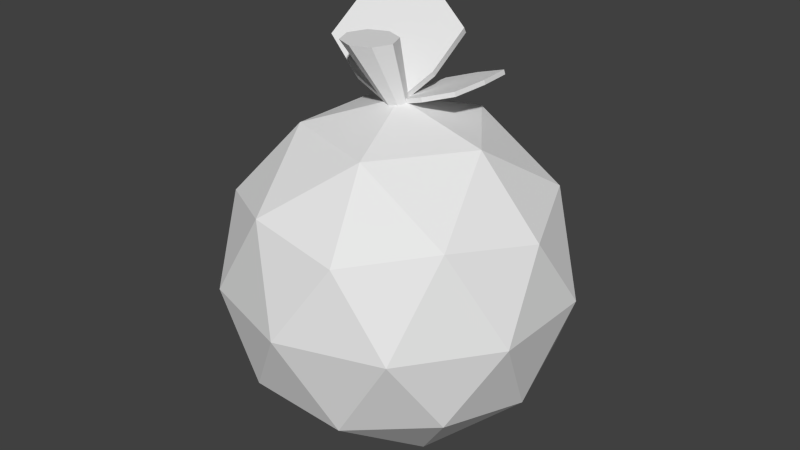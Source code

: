 # Source: Orange.blend  (saved by Blender 2.76.0; exported with 4.5.12 LTS)
import bpy
from mathutils import Matrix  # noqa: F401  (used for matrix-valued properties, if any)

bpy.ops.wm.read_factory_settings(use_empty=True)
scene = bpy.context.scene
scene.name = 'Scene'

# ---- collections
col_collection_1 = bpy.data.collections.new('Collection 1'); scene.collection.children.link(col_collection_1)

# ---- world
world_world = bpy.data.worlds.new('World'); scene.world = world_world
world_world.color = (0.05088, 0.05088, 0.05088)
world_world.use_sun_shadow = False
world_world.sun_shadow_jitter_overblur = 0.0
world_world.cycles.sampling_method = 'MANUAL'
world_world.cycles.sample_map_resolution = 256

# ---- meshes
me_icosphere = bpy.data.meshes.new('Icosphere')
me_icosphere.from_pydata([(0.0, 0.0, -1.0), (0.7236, -0.5257, -0.4472), (-0.2764, -0.8506, -0.4472), (-0.8944, 0.0, -0.4472), (-0.2764, 0.8506, -0.4472), (0.7236, 0.5257, -0.4472), (0.2764, -0.8506, 0.4472), (-0.7236, -0.5257, 0.4472), (-0.7236, 0.5257, 0.4472), (0.2764, 0.8506, 0.4472), (0.8944, 0.0, 0.4472), (0.0, 0.0, 1.0), (-0.1625, -0.5, -0.8507), (0.4253, -0.309, -0.8507), (0.2629, -0.809, -0.5257), (0.8506, 0.0, -0.5257), (0.4253, 0.309, -0.8507), (-0.5257, 0.0, -0.8507), (-0.6882, -0.5, -0.5257), (-0.1625, 0.5, -0.8507), (-0.6882, 0.5, -0.5257), (0.2629, 0.809, -0.5257), (0.9511, -0.309, 0.0), (0.9511, 0.309, 0.0), (0.0, -1.0, 0.0), (0.5878, -0.809, 0.0), (-0.9511, -0.309, 0.0), (-0.5878, -0.809, 0.0), (-0.5878, 0.809, 0.0), (-0.9511, 0.309, 0.0), (0.5878, 0.809, 0.0), (0.0, 1.0, 0.0), (0.6882, -0.5, 0.5257), (-0.2629, -0.809, 0.5257), (-0.8506, 0.0, 0.5257), (-0.2629, 0.809, 0.5257), (0.6882, 0.5, 0.5257), (0.1625, -0.5, 0.8507), (0.5257, 0.0, 0.8507), (-0.4253, -0.309, 0.8507), (-0.4253, 0.309, 0.8507), (0.1625, 0.5, 0.8507), (-4.277e-08, 0.05468, 0.9352), (-0.1274, 0.06693, 1.313), (0.03866, 0.03866, 0.9352), (-0.01823, 0.02171, 1.313), (0.05468, 4.768e-10, 0.9352), (0.02699, -0.08747, 1.313), (0.03866, -0.03866, 0.9352), (-0.01823, -0.1967, 1.313), (-4.755e-08, -0.05468, 0.9352), (-0.1274, -0.2419, 1.313), (-0.03866, -0.03866, 0.9352), (-0.2366, -0.1967, 1.313), (-0.05468, 3.519e-09, 0.9352), (-0.2818, -0.08747, 1.313), (-0.03866, 0.03866, 0.9352), (-0.2366, 0.02171, 1.313), (-0.5893, 0.1418, 1.164), (-0.0137, -0.03373, 0.9382), (-0.4808, 0.6048, 1.489), (0.09484, 0.4293, 1.263), (-0.5762, 0.3858, 1.342), (-0.3093, 0.02096, 1.028), (0.08169, 0.1852, 1.084), (-0.1852, 0.5501, 1.399), (-0.2472, 0.2855, 1.213), (-0.5705, 0.3607, 1.376), (-0.5837, 0.1167, 1.198), (-0.3036, -0.004121, 1.062), (-0.008083, -0.0588, 0.972), (0.08731, 0.1602, 1.118), (0.1005, 0.4042, 1.297), (-0.1796, 0.525, 1.433), (-0.4752, 0.5797, 1.522), (-0.2416, 0.2604, 1.247), (0.008975, 0.386, 0.9789), (-0.01534, -0.00783, 0.9609), (0.3416, 0.449, 1.082), (0.3173, 0.0552, 1.064), (0.177, 0.4456, 1.032), (-0.02694, 0.1846, 0.9625), (0.1492, -0.004445, 1.011), (0.3532, 0.2566, 1.081), (0.1631, 0.2206, 1.022), (0.1694, 0.4449, 1.057), (0.001349, 0.3853, 1.004), (-0.03457, 0.1839, 0.9875), (-0.02297, -0.008502, 0.9858), (0.1416, -0.005117, 1.036), (0.3097, 0.05453, 1.089), (0.3456, 0.2559, 1.105), (0.334, 0.4483, 1.107), (0.1555, 0.2199, 1.046)], [], [(0, 13, 12), (1, 13, 15), (0, 12, 17), (0, 17, 19), (0, 19, 16), (1, 15, 22), (2, 14, 24), (3, 18, 26), (4, 20, 28), (5, 21, 30), (1, 22, 25), (2, 24, 27), (3, 26, 29), (4, 28, 31), (5, 30, 23), (6, 32, 37), (7, 33, 39), (8, 34, 40), (9, 35, 41), (10, 36, 38), (38, 41, 11), (38, 36, 41), (36, 9, 41), (41, 40, 11), (41, 35, 40), (35, 8, 40), (40, 39, 11), (40, 34, 39), (34, 7, 39), (39, 37, 11), (39, 33, 37), (33, 6, 37), (37, 38, 11), (37, 32, 38), (32, 10, 38), (23, 36, 10), (23, 30, 36), (30, 9, 36), (31, 35, 9), (31, 28, 35), (28, 8, 35), (29, 34, 8), (29, 26, 34), (26, 7, 34), (27, 33, 7), (27, 24, 33), (24, 6, 33), (25, 32, 6), (25, 22, 32), (22, 10, 32), (30, 31, 9), (30, 21, 31), (21, 4, 31), (28, 29, 8), (28, 20, 29), (20, 3, 29), (26, 27, 7), (26, 18, 27), (18, 2, 27), (24, 25, 6), (24, 14, 25), (14, 1, 25), (22, 23, 10), (22, 15, 23), (15, 5, 23), (16, 21, 5), (16, 19, 21), (19, 4, 21), (19, 20, 4), (19, 17, 20), (17, 3, 20), (17, 18, 3), (17, 12, 18), (12, 2, 18), (15, 16, 5), (15, 13, 16), (13, 0, 16), (12, 14, 2), (12, 13, 14), (13, 1, 14), (42, 43, 45, 44), (44, 45, 47, 46), (46, 47, 49, 48), (48, 49, 51, 50), (50, 51, 53, 52), (52, 53, 55, 54), (45, 43, 57, 55, 53, 51, 49, 47), (56, 57, 43, 42), (54, 55, 57, 56), (42, 44, 46, 48, 50, 52, 54, 56), (66, 65, 61, 64), (62, 60, 65, 66), (58, 62, 66, 63), (63, 66, 64, 59), (75, 71, 72, 73), (67, 75, 73, 74), (68, 69, 75, 67), (69, 70, 71, 75), (63, 59, 70, 69), (59, 64, 71, 70), (60, 62, 67, 74), (64, 61, 72, 71), (62, 58, 68, 67), (61, 65, 73, 72), (58, 63, 69, 68), (65, 60, 74, 73), (84, 83, 79, 82), (80, 78, 83, 84), (76, 80, 84, 81), (81, 84, 82, 77), (93, 89, 90, 91), (85, 93, 91, 92), (86, 87, 93, 85), (87, 88, 89, 93), (81, 77, 88, 87), (77, 82, 89, 88), (78, 80, 85, 92), (82, 79, 90, 89), (80, 76, 86, 85), (79, 83, 91, 90), (76, 81, 87, 86), (83, 78, 92, 91)])
_uv = me_icosphere.uv_layers.new(name='UVMap')
_uv.uv.foreach_set('vector', [0.1645, 0.7301, 0.2449, 0.7301, 0.2449, 0.8105, 0.1645, 0.7301, 0.2449, 0.7301, 0.2449, 0.8105, 0.1645, 0.7301, 0.2449, 0.7301, 0.2449, 0.8105, 0.1645, 0.7301, 0.2449, 0.7301, 0.2449, 0.8105, 0.1645, 0.7301, 0.2449, 0.7301, 0.2449, 0.8105, 0.1645, 0.7301, 0.2449, 0.7301, 0.2449, 0.8105, 0.1645, 0.7301, 0.2449, 0.7301, 0.2449, 0.8105, 0.1645, 0.7301, 0.2449, 0.7301, 0.2449, 0.8105, 0.1645, 0.7301, 0.2449, 0.7301, 0.2449, 0.8105, 0.1645, 0.7301, 0.2449, 0.7301, 0.2449, 0.8105, 0.1645, 0.7301, 0.2449, 0.7301, 0.2449, 0.8105, 0.1645, 0.7301, 0.2449, 0.7301, 0.2449, 0.8105, 0.1645, 0.7301, 0.2449, 0.7301, 0.2449, 0.8105, 0.1645, 0.7301, 0.2449, 0.7301, 0.2449, 0.8105, 0.1645, 0.7301, 0.2449, 0.7301, 0.2449, 0.8105, 0.1645, 0.7301, 0.2449, 0.7301, 0.2449, 0.8105, 0.1645, 0.7301, 0.2449, 0.7301, 0.2449, 0.8105, 0.1645, 0.7301, 0.2449, 0.7301, 0.2449, 0.8105, 0.1645, 0.7301, 0.2449, 0.7301, 0.2449, 0.8105, 0.1645, 0.7301, 0.2449, 0.7301, 0.2449, 0.8105, 0.1645, 0.7301, 0.2449, 0.7301, 0.2449, 0.8105, 0.1645, 0.7301, 0.2449, 0.7301, 0.2449, 0.8105, 0.1645, 0.7301, 0.2449, 0.7301, 0.2449, 0.8105, 0.1645, 0.7301, 0.2449, 0.7301, 0.2449, 0.8105, 0.1645, 0.7301, 0.2449, 0.7301, 0.2449, 0.8105, 0.1645, 0.7301, 0.2449, 0.7301, 0.2449, 0.8105, 0.1645, 0.7301, 0.2449, 0.7301, 0.2449, 0.8105, 0.1645, 0.7301, 0.2449, 0.7301, 0.2449, 0.8105, 0.1645, 0.7301, 0.2449, 0.7301, 0.2449, 0.8105, 0.1645, 0.7301, 0.2449, 0.7301, 0.2449, 0.8105, 0.1645, 0.7301, 0.2449, 0.7301, 0.2449, 0.8105, 0.1645, 0.7301, 0.2449, 0.7301, 0.2449, 0.8105, 0.1645, 0.7301, 0.2449, 0.7301, 0.2449, 0.8105, 0.1645, 0.7301, 0.2449, 0.7301, 0.2449, 0.8105, 0.1645, 0.7301, 0.2449, 0.7301, 0.2449, 0.8105, 0.1645, 0.7301, 0.2449, 0.7301, 0.2449, 0.8105, 0.1645, 0.7301, 0.2449, 0.7301, 0.2449, 0.8105, 0.1645, 0.7301, 0.2449, 0.7301, 0.2449, 0.8105, 0.1645, 0.7301, 0.2449, 0.7301, 0.2449, 0.8105, 0.1645, 0.7301, 0.2449, 0.7301, 0.2449, 0.8105, 0.1645, 0.7301, 0.2449, 0.7301, 0.2449, 0.8105, 0.1645, 0.7301, 0.2449, 0.7301, 0.2449, 0.8105, 0.1645, 0.7301, 0.2449, 0.7301, 0.2449, 0.8105, 0.1645, 0.7301, 0.2449, 0.7301, 0.2449, 0.8105, 0.1645, 0.7301, 0.2449, 0.7301, 0.2449, 0.8105, 0.1645, 0.7301, 0.2449, 0.7301, 0.2449, 0.8105, 0.1645, 0.7301, 0.2449, 0.7301, 0.2449, 0.8105, 0.1645, 0.7301, 0.2449, 0.7301, 0.2449, 0.8105, 0.1645, 0.7301, 0.2449, 0.7301, 0.2449, 0.8105, 0.1645, 0.7301, 0.2449, 0.7301, 0.2449, 0.8105, 0.1645, 0.7301, 0.2449, 0.7301, 0.2449, 0.8105, 0.1645, 0.7301, 0.2449, 0.7301, 0.2449, 0.8105, 0.1645, 0.7301, 0.2449, 0.7301, 0.2449, 0.8105, 0.1645, 0.7301, 0.2449, 0.7301, 0.2449, 0.8105, 0.1645, 0.7301, 0.2449, 0.7301, 0.2449, 0.8105, 0.1645, 0.7301, 0.2449, 0.7301, 0.2449, 0.8105, 0.1645, 0.7301, 0.2449, 0.7301, 0.2449, 0.8105, 0.1645, 0.7301, 0.2449, 0.7301, 0.2449, 0.8105, 0.1645, 0.7301, 0.2449, 0.7301, 0.2449, 0.8105, 0.1645, 0.7301, 0.2449, 0.7301, 0.2449, 0.8105, 0.1645, 0.7301, 0.2449, 0.7301, 0.2449, 0.8105, 0.1645, 0.7301, 0.2449, 0.7301, 0.2449, 0.8105, 0.1645, 0.7301, 0.2449, 0.7301, 0.2449, 0.8105, 0.1645, 0.7301, 0.2449, 0.7301, 0.2449, 0.8105, 0.1645, 0.7301, 0.2449, 0.7301, 0.2449, 0.8105, 0.1645, 0.7301, 0.2449, 0.7301, 0.2449, 0.8105, 0.1645, 0.7301, 0.2449, 0.7301, 0.2449, 0.8105, 0.1645, 0.7301, 0.2449, 0.7301, 0.2449, 0.8105, 0.1645, 0.7301, 0.2449, 0.7301, 0.2449, 0.8105, 0.1645, 0.7301, 0.2449, 0.7301, 0.2449, 0.8105, 0.1645, 0.7301, 0.2449, 0.7301, 0.2449, 0.8105, 0.1645, 0.7301, 0.2449, 0.7301, 0.2449, 0.8105, 0.1645, 0.7301, 0.2449, 0.7301, 0.2449, 0.8105, 0.1645, 0.7301, 0.2449, 0.7301, 0.2449, 0.8105, 0.1645, 0.7301, 0.2449, 0.7301, 0.2449, 0.8105, 0.1645, 0.7301, 0.2449, 0.7301, 0.2449, 0.8105, 0.1645, 0.7301, 0.2449, 0.7301, 0.2449, 0.8105, 0.1645, 0.7301, 0.2449, 0.7301, 0.2449, 0.8105, 0.1645, 0.7301, 0.2449, 0.7301, 0.2449, 0.8105, 0.1645, 0.7301, 0.2449, 0.7301, 0.2449, 0.8105, 0.2049, 0.1424, 0.3419, 0.1424, 0.3419, 0.2794, 0.2049, 0.2794, 0.2049, 0.1424, 0.3419, 0.1424, 0.3419, 0.2794, 0.2049, 0.2794, 0.2049, 0.1424, 0.3419, 0.1424, 0.3419, 0.2794, 0.2049, 0.2794, 0.2049, 0.1424, 0.3419, 0.1424, 0.3419, 0.2794, 0.2049, 0.2794, 0.2049, 0.1424, 0.3419, 0.1424, 0.3419, 0.2794, 0.2049, 0.2794, 0.2049, 0.1424, 0.3419, 0.1424, 0.3419, 0.2794, 0.2049, 0.2794, 0.2734, 0.2794, 0.3219, 0.2594, 0.3419, 0.2109, 0.3219, 0.1625, 0.2734, 0.1424, 0.225, 0.1625, 0.2049, 0.2109, 0.225, 0.2594, 0.2049, 0.1424, 0.3419, 0.1424, 0.3419, 0.2794, 0.2049, 0.2794, 0.2049, 0.1424, 0.3419, 0.1424, 0.3419, 0.2794, 0.2049, 0.2794, 0.2734, 0.2794, 0.3219, 0.2594, 0.3419, 0.2109, 0.3219, 0.1625, 0.2734, 0.1424, 0.225, 0.1625, 0.2049, 0.2109, 0.225, 0.2594, 0.7058, 0.7198, 0.8286, 0.7198, 0.8286, 0.8427, 0.7058, 0.8427, 0.7058, 0.7198, 0.8286, 0.7198, 0.8286, 0.8427, 0.7058, 0.8427, 0.7058, 0.7198, 0.8286, 0.7198, 0.8286, 0.8427, 0.7058, 0.8427, 0.7058, 0.7198, 0.8286, 0.7198, 0.8286, 0.8427, 0.7058, 0.8427, 0.7058, 0.7198, 0.8286, 0.7198, 0.8286, 0.8427, 0.7058, 0.8427, 0.7058, 0.7198, 0.8286, 0.7198, 0.8286, 0.8427, 0.7058, 0.8427, 0.7058, 0.7198, 0.8286, 0.7198, 0.8286, 0.8427, 0.7058, 0.8427, 0.7058, 0.7198, 0.8286, 0.7198, 0.8286, 0.8427, 0.7058, 0.8427, 0.7058, 0.7198, 0.8286, 0.7198, 0.8286, 0.8427, 0.7058, 0.8427, 0.7058, 0.7198, 0.8286, 0.7198, 0.8286, 0.8427, 0.7058, 0.8427, 0.7058, 0.7198, 0.8286, 0.7198, 0.8286, 0.8427, 0.7058, 0.8427, 0.7058, 0.7198, 0.8286, 0.7198, 0.8286, 0.8427, 0.7058, 0.8427, 0.7058, 0.7198, 0.8286, 0.7198, 0.8286, 0.8427, 0.7058, 0.8427, 0.7058, 0.7198, 0.8286, 0.7198, 0.8286, 0.8427, 0.7058, 0.8427, 0.7058, 0.7198, 0.8286, 0.7198, 0.8286, 0.8427, 0.7058, 0.8427, 0.7058, 0.7198, 0.8286, 0.7198, 0.8286, 0.8427, 0.7058, 0.8427, 0.7117, 0.1632, 0.8196, 0.1632, 0.8196, 0.2711, 0.7117, 0.2711, 0.7117, 0.1632, 0.8196, 0.1632, 0.8196, 0.2711, 0.7117, 0.2711, 0.7117, 0.1632, 0.8196, 0.1632, 0.8196, 0.2711, 0.7117, 0.2711, 0.7117, 0.1632, 0.8196, 0.1632, 0.8196, 0.2711, 0.7117, 0.2711, 0.7117, 0.1632, 0.8196, 0.1632, 0.8196, 0.2711, 0.7117, 0.2711, 0.7117, 0.1632, 0.8196, 0.1632, 0.8196, 0.2711, 0.7117, 0.2711, 0.7117, 0.1632, 0.8196, 0.1632, 0.8196, 0.2711, 0.7117, 0.2711, 0.7117, 0.1632, 0.8196, 0.1632, 0.8196, 0.2711, 0.7117, 0.2711, 0.7117, 0.1632, 0.8196, 0.1632, 0.8196, 0.2711, 0.7117, 0.2711, 0.7117, 0.1632, 0.8196, 0.1632, 0.8196, 0.2711, 0.7117, 0.2711, 0.7117, 0.1632, 0.8196, 0.1632, 0.8196, 0.2711, 0.7117, 0.2711, 0.7117, 0.1632, 0.8196, 0.1632, 0.8196, 0.2711, 0.7117, 0.2711, 0.7117, 0.1632, 0.8196, 0.1632, 0.8196, 0.2711, 0.7117, 0.2711, 0.7117, 0.1632, 0.8196, 0.1632, 0.8196, 0.2711, 0.7117, 0.2711, 0.7117, 0.1632, 0.8196, 0.1632, 0.8196, 0.2711, 0.7117, 0.2711, 0.7117, 0.1632, 0.8196, 0.1632, 0.8196, 0.2711, 0.7117, 0.2711])
me_icosphere.use_remesh_preserve_volume = False
me_icosphere.use_remesh_preserve_attributes = False
me_icosphere.use_mirror_vertex_groups = False
me_icosphere.update()

# ---- objects
ob_icosphere = bpy.data.objects.new('Icosphere', me_icosphere)

# ---- transforms, parenting, visibility, modifiers, constraints
ob_icosphere.location = (0.0, 0.0, 0.0)
ob_icosphere.lineart.crease_threshold = 0.0

# ---- collection membership
col_collection_1.objects.link(ob_icosphere)

# ---- scene / render settings (as saved in the file)
scene.frame_start = 1; scene.frame_end = 250; scene.frame_set(1)
scene.render.engine = 'BLENDER_EEVEE_NEXT'
scene.render.resolution_percentage = 50
scene.render.dither_intensity = 0.0
scene.cycles.use_denoising = False
scene.cycles.samples = 10
scene.cycles.sampling_pattern = 'TABULATED_SOBOL'
scene.cycles.light_sampling_threshold = 0.0
scene.cycles.use_adaptive_sampling = False
scene.cycles.use_light_tree = False
scene.cycles.blur_glossy = 0.0
scene.cycles.pixel_filter_type = 'GAUSSIAN'
scene.cycles.sample_clamp_indirect = 0.0
scene.view_settings.view_transform = 'Standard'
bpy.context.view_layer.update()

# ---- added for rendering (the .blend has no active camera and no usable light): camera, sun
cam_auto = bpy.data.cameras.new('AutoCamera')
cam_auto.lens = 50.0
cam_auto.sensor_width = 36.0
cam_auto.clip_end = 1000.0
ob_auto_camera = bpy.data.objects.new('AutoCamera', cam_auto)
scene.collection.objects.link(ob_auto_camera)
ob_auto_camera.location = (3.45951, -4.15141, 3.02884)
ob_auto_camera.rotation_euler = (1.09748, -7.21219e-08, 0.694738)
scene.camera = ob_auto_camera
light_auto_sun = bpy.data.lights.new('AutoSun', 'SUN')
light_auto_sun.energy = 3.0
light_auto_sun.angle = 0.0523599
ob_auto_sun = bpy.data.objects.new('AutoSun', light_auto_sun)
scene.collection.objects.link(ob_auto_sun)
ob_auto_sun.rotation_euler = (0.872665, 0.174533, 0.523599)
bpy.context.view_layer.update()
